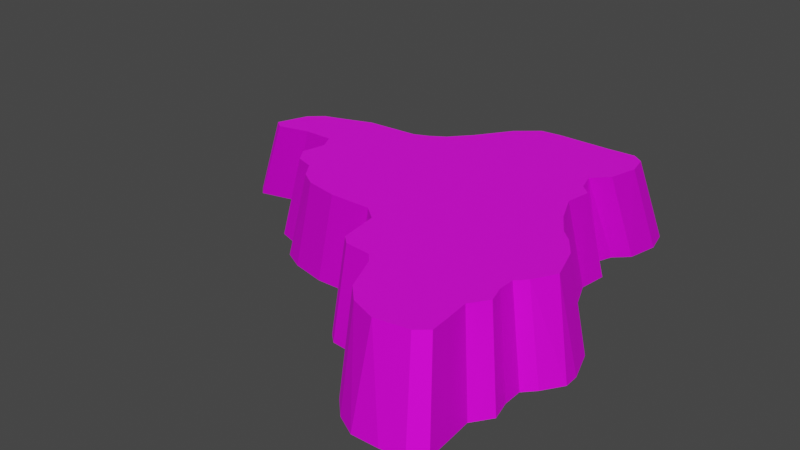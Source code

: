 # Source: derry.blend  (saved by Blender 4.1.24; exported with 4.5.12 LTS)
import bpy
from mathutils import Matrix  # noqa: F401  (used for matrix-valued properties, if any)

bpy.ops.wm.read_factory_settings(use_empty=True)
scene = bpy.context.scene
scene.name = 'Scene'

# ---- images (referenced by path relative to the original .blend; pixels are not part of the script)
import os
ASSET_DIR = os.environ.get("B2B_ASSET_DIR", "")  # directory of the original .blend (textures are referenced by path, not embedded)
HERE = os.path.dirname(os.path.abspath(__file__))  # packed textures are extracted next to this script under _unpacked/

def load_image(name, relpath, width, height, colorspace="sRGB"):
    """Load a texture the original file referenced (path relative to the .blend, or extracted next to this script)."""
    p = next((c for c in (os.path.join(HERE, relpath), os.path.join(ASSET_DIR, relpath)) if relpath and os.path.exists(c)), "")
    if p:
        img = bpy.data.images.load(p, check_existing=True)
        img.name = name
    else:  # same state as the original file: an image datablock whose file is absent (Cycles renders it pink)
        img = bpy.data.images.new(name, width, height)
        img.source = "FILE"
        img.filepath = "//" + (relpath or name)
    img.colorspace_settings.name = colorspace
    return img
img_icefloor_png = load_image('Icefloor.png', 'Icefloor.png', 1024, 1024, 'sRGB')
img_diffuse7_png = load_image('diffuse7.png', 'diffuse7.png', 1024, 1024, 'sRGB')

# ---- materials (node trees are filled in below, after node groups)
mat_sleet = bpy.data.materials.new('Sleet')
mat_sleet.alpha_threshold = 0.0
mat_sleet.use_transparent_shadow = False
mat_sleet.roughness = 0.5
mat_sleet.line_color = (0.0, 0.0, 0.0, 1.0)
mat_snow = bpy.data.materials.new('Snow')
mat_snow.use_transparent_shadow = False

# ---- material node trees
mat_sleet.use_nodes = True; mat_sleet.node_tree.nodes.clear()
_N = mat_sleet.node_tree.nodes; _L = mat_sleet.node_tree.links
n0 = _N.new('ShaderNodeOutputMaterial'); n0.name = 'Material Output'; n0.location = (300, 300)
n1 = _N.new('ShaderNodeBsdfPrincipled'); n1.name = 'Principled BSDF'; n1.location = (10, 300)
n1.inputs[1].default_value = 0.7692
n1.inputs[2].default_value = 0.8077
n1.inputs[3].default_value = 1.45
n2 = _N.new('ShaderNodeTexImage'); n2.name = 'Image Texture'; n2.location = (-280, 280)
n2.image = img_icefloor_png
_L.new(n1.outputs[0], n0.inputs[0])
_L.new(n2.outputs[0], n1.inputs[0])
n0.is_active_output = True
mat_snow.use_nodes = True; mat_snow.node_tree.nodes.clear()
_N = mat_snow.node_tree.nodes; _L = mat_snow.node_tree.links
n0 = _N.new('ShaderNodeBsdfPrincipled'); n0.name = 'Principled BSDF'; n0.location = (10, 300)
n0.inputs[3].default_value = 1.45
n1 = _N.new('ShaderNodeOutputMaterial'); n1.name = 'Material Output'; n1.location = (300, 300)
n2 = _N.new('ShaderNodeTexImage'); n2.name = 'Image Texture'; n2.location = (-280, 280)
n2.image = img_diffuse7_png
_L.new(n0.outputs[0], n1.inputs[0])
_L.new(n2.outputs[0], n0.inputs[0])
n1.is_active_output = True

# ---- world
world_world = bpy.data.worlds.new('World'); scene.world = world_world
world_world.use_nodes = True; world_world.node_tree.nodes.clear()
_N = world_world.node_tree.nodes; _L = world_world.node_tree.links
n0 = _N.new('ShaderNodeOutputWorld'); n0.name = 'World Output'; n0.location = (300, 300)
n1 = _N.new('ShaderNodeBackground'); n1.name = 'Background'; n1.location = (10, 300)
n1.inputs[0].default_value = (0.05088, 0.05088, 0.05088, 1.0)
_L.new(n1.outputs[0], n0.inputs[0])
n0.is_active_output = True
world_world.color = (0.05088, 0.05088, 0.05088)
world_world.use_sun_shadow = False
world_world.sun_shadow_jitter_overblur = 0.0

# ---- meshes
me_mesh_002 = bpy.data.meshes.new('Mesh.002')
me_mesh_002.from_pydata([(-112.3, 11.85, 4.926e-05), (-96.31, 15.9, 0.0004119), (-81.19, 15.82, 0.0005116), (-77.84, 8.074, 0.0005526), (-80.4, -3.594, 0.0002931), (-75.47, -10.87, 5.536e-05), (-66.76, -13.7, 0.0002581), (-60.37, -22.66, 0.0001625), (-51.42, -27.2, 0.0007132), (-36.29, -30.44, 0.0002023), (-25.64, -30.15, 0.0001158), (-15.9, -30.03, 6.182e-05), (-9.841, -33.82, 7.441e-05), (-7.036, -39.74, 0.0001464), (-5.157, -56.1, 0.0003594), (-1.039, -59.89, 6.441e-05), (12.08, -60.94, 0.0003762), (16.91, -66.76, 0.0005061), (23.89, -83.84, 0.0003613), (30.89, -90.91, 3.953e-05), (39.72, -95.66, 0.0002776), (51.24, -95.43, 3.368e-05), (60.99, -93.8, 0.0003786), (66.73, -88.82, 0.0001209), (65.96, -78.68, 0.0006373), (64.98, -66.92, 0.0002394), (70.66, -58.9, 6.395e-05), (68.56, -50.36, 0.0002588), (68.43, -42.06, 9.901e-05), (73.0, -37.2, 0.0002744), (78.74, -28.58, 0.0001114), (78.51, -22.04, 0.0001002), (73.83, -8.682, 0.0001412), (67.14, 0.4991, 0.0003124), (61.5, 5.549, 0.0004103), (54.22, 16.72, 7.102e-05), (51.17, 24.33, 4.589e-05), (47.81, 32.31, 0.0003308), (49.45, 44.53, 6.755e-05), (44.36, 48.8, 0.000252), (41.58, 55.09, 4.363e-05), (43.88, 61.08, 0.0001639), (50.13, 66.96, 0.0002255), (53.09, 80.17, 0.0002899), (50.4, 90.86, 0.0002601), (44.16, 94.24, 0.0001729), (30.43, 92.98, 0.0003095), (4.103, 92.87, 0.000233), (-6.139, 91.71, 9.483e-05), (-17.17, 82.28, 0.0008737), (-27.48, 67.9, 0.0007713), (-38.33, 55.08, 0.0003248), (-45.34, 50.5, 4.253e-05), (-52.82, 47.19, 0.0001585), (-79.37, 45.36, 0.0005691), (-102.9, 37.38, 0.0004209), (-110.6, 30.44, 0.0001715), (-116.3, 15.77, 0.0002855), (-97.21, 10.52, 37.76), (-83.54, 14.02, 37.76), (-70.75, 14.03, 37.76), (-67.52, 7.647, 37.76), (-69.81, -2.869, 37.76), (-65.52, -9.219, 37.76), (-57.59, -11.83, 37.76), (-52.73, -18.95, 37.76), (-45.87, -23.27, 37.76), (-31.74, -26.03, 37.76), (-22.39, -25.97, 37.76), (-13.48, -25.91, 37.76), (-7.006, -31.16, 37.76), (-4.598, -48.42, 37.76), (-0.832, -51.79, 37.76), (10.61, -52.8, 37.76), (14.25, -57.13, 37.76), (20.65, -72.5, 37.76), (27.24, -79.18, 37.76), (38.64, -83.49, 37.77), (52.82, -81.16, 37.76), (57.85, -76.85, 37.76), (57.23, -68.24, 37.76), (56.25, -58.02, 37.76), (61.5, -50.43, 37.76), (59.25, -43.0, 37.76), (59.41, -36.13, 37.76), (63.44, -31.87, 37.76), (68.93, -22.26, 37.77), (64.01, -7.317, 37.76), (58.19, 0.6655, 37.76), (53.32, 5.02, 37.76), (46.96, 14.77, 37.76), (41.39, 27.41, 37.76), (43.13, 38.28, 37.76), (38.48, 42.49, 37.76), (36.2, 50.44, 37.77), (42.86, 57.15, 37.77), (46.01, 69.46, 37.76), (43.96, 78.38, 37.76), (39.35, 81.69, 37.76), (27.26, 81.03, 37.76), (3.443, 80.82, 37.76), (-5.317, 79.81, 37.76), (-14.81, 71.76, 37.77), (-25.06, 57.23, 37.77), (-33.24, 47.99, 37.76), (-39.47, 43.95, 37.76), (-45.88, 41.14, 37.76), (-68.77, 39.58, 37.76), (-82.58, 34.52, 37.76), (-89.93, 32.13, 37.76), (-96.0, 26.63, 37.76), (-101.1, 13.4, 37.76)], [], [(44, 98, 97), (26, 82, 25), (8, 66, 7), (27, 82, 26), (46, 99, 45), (9, 67, 8), (28, 83, 27), (29, 85, 84), (10, 68, 9), (47, 99, 46), (11, 69, 10), (48, 101, 47), (30, 86, 85), (12, 70, 69), (49, 102, 48), (31, 86, 30), (13, 71, 70), (32, 87, 31), (50, 103, 49), (33, 88, 32), (51, 103, 50), (15, 72, 71), (16, 73, 72), (52, 105, 104), (53, 106, 105), (35, 90, 34), (17, 75, 74), (36, 91, 90), (1, 58, 0), (54, 107, 106), (37, 92, 91), (54, 108, 107), (39, 93, 38), (20, 77, 76), (55, 109, 108), (3, 61, 2), (55, 110, 109), (21, 78, 77), (3, 62, 61), (41, 95, 94), (23, 79, 22), (5, 63, 4), (24, 79, 23), (42, 96, 95), (43, 97, 96), (7, 64, 6), (25, 81, 24), (18, 17, 25), (88, 34, 89), (108, 109, 59), (7, 66, 65), (25, 82, 81), (44, 45, 98), (45, 99, 98), (27, 83, 82), (8, 67, 66), (28, 84, 83), (28, 29, 84), (9, 68, 67), (47, 100, 99), (10, 69, 68), (47, 101, 100), (29, 30, 85), (11, 12, 69), (48, 102, 101), (12, 13, 70), (31, 87, 86), (13, 14, 71), (49, 103, 102), (32, 88, 87), (14, 15, 71), (51, 104, 103), (15, 16, 72), (74, 16, 17), (51, 52, 104), (76, 18, 19), (52, 53, 105), (34, 90, 89), (17, 18, 75), (35, 36, 90), (1, 59, 58), (53, 54, 106), (36, 37, 91), (59, 2, 60), (37, 38, 92), (94, 39, 40), (54, 55, 108), (38, 93, 92), (19, 20, 76), (2, 61, 60), (20, 21, 77), (55, 56, 110), (111, 56, 57), (21, 22, 78), (40, 41, 94), (3, 4, 62), (63, 6, 64), (41, 42, 95), (22, 79, 78), (4, 63, 62), (24, 80, 79), (111, 0, 58), (42, 43, 96), (43, 44, 97), (7, 65, 64), (24, 81, 80), (45, 44, 43), (43, 42, 46), (42, 41, 46), (45, 43, 46), (48, 47, 49), (47, 46, 41), (49, 47, 40), (41, 40, 47), (50, 49, 40), (51, 50, 39), (50, 40, 39), (39, 38, 37), (52, 51, 11), (51, 39, 37), (37, 36, 11), (36, 35, 12), (11, 36, 12), (51, 37, 11), (55, 54, 2), (54, 53, 2), (53, 52, 9), (52, 11, 10), (56, 55, 1), (0, 57, 56), (1, 0, 56), (55, 2, 1), (2, 53, 3), (34, 33, 28), (33, 32, 28), (35, 34, 12), (5, 4, 3), (3, 53, 6), (52, 10, 9), (6, 5, 3), (32, 31, 29), (28, 32, 29), (31, 30, 29), (7, 6, 8), (9, 8, 6), (6, 53, 9), (34, 28, 13), (12, 34, 13), (27, 26, 25), (28, 27, 17), (13, 28, 16), (25, 24, 19), (24, 23, 22), (27, 25, 17), (15, 14, 16), (14, 13, 16), (16, 28, 17), (24, 22, 21), (21, 20, 24), (24, 20, 19), (19, 18, 25), (88, 33, 34), (86, 87, 85), (87, 88, 84), (87, 84, 85), (88, 89, 84), (81, 82, 83), (81, 83, 74), (83, 84, 74), (74, 84, 73), (79, 80, 78), (80, 81, 76), (77, 80, 76), (77, 78, 80), (75, 76, 81), (74, 75, 81), (84, 89, 70), (73, 84, 70), (89, 90, 70), (71, 72, 73), (90, 91, 69), (91, 92, 93), (94, 95, 99), (95, 96, 99), (91, 93, 103), (93, 94, 103), (91, 103, 104), (70, 90, 69), (70, 71, 73), (96, 97, 98), (69, 91, 104), (96, 98, 99), (99, 100, 94), (100, 101, 102), (68, 69, 105), (105, 69, 104), (66, 67, 64), (67, 68, 105), (64, 67, 106), (64, 65, 66), (62, 63, 61), (63, 64, 61), (100, 102, 94), (102, 103, 94), (67, 105, 106), (60, 61, 106), (61, 64, 106), (111, 58, 110), (58, 59, 110), (59, 60, 108), (109, 110, 59), (106, 107, 60), (107, 108, 60), (74, 73, 16), (76, 75, 18), (59, 1, 2), (94, 93, 39), (111, 110, 56), (63, 5, 6), (111, 57, 0)])
me_mesh_002.polygons.foreach_set('material_index', [0, 0, 0, 0, 0, 0, 0, 0, 0, 0, 0, 0, 0, 0, 0, 0, 0, 0, 0, 0, 0, 0, 0, 0, 0, 0, 0, 0, 0, 0, 0, 0, 0, 0, 0, 0, 0, 0, 0, 0, 0, 0, 0, 0, 0, 0, 0, 0, 0, 1, 0, 0, 0, 0, 0, 0, 0, 0, 0, 0, 0, 0, 0, 0, 0, 0, 0, 0, 0, 0, 0, 0, 0, 0, 0, 0, 0, 0, 0, 0, 0, 0, 0, 0, 0, 0, 0, 0, 0, 0, 0, 0, 0, 0, 0, 0, 0, 0, 0, 0, 0, 0, 0, 0, 0, 0, 0, 0, 0, 0, 0, 0, 0, 0, 0, 0, 0, 0, 0, 0, 0, 0, 0, 0, 0, 0, 0, 0, 0, 0, 0, 0, 0, 0, 0, 0, 0, 0, 0, 0, 0, 0, 0, 0, 0, 0, 0, 0, 0, 0, 0, 0, 0, 0, 0, 0, 0, 0, 0, 0, 0, 0, 1, 1, 1, 1, 1, 1, 1, 1, 1, 1, 1, 1, 1, 1, 1, 1, 1, 1, 1, 1, 1, 1, 1, 1, 1, 1, 1, 1, 1, 1, 1, 1, 1, 1, 1, 1, 1, 1, 1, 1, 1, 1, 1, 1, 1, 1, 1, 1, 1, 1, 1, 0, 0, 0, 0, 0, 0, 0])
_uv = me_mesh_002.uv_layers.new(name='UVMap')
_uv.uv.foreach_set('vector', [0.7852, 0.2481, 0.8617, 0.175, 0.878, 0.2176, 0.6247, 0.8512, 0.7234, 0.9545, 0.5992, 0.8704, 0.2126, 0.4723, 0.08396, 0.566, 0.1897, 0.4374, 0.6372, 0.8243, 0.7234, 0.9545, 0.6247, 0.8512, 0.7475, 0.2152, 0.819, 0.1109, 0.7764, 0.235, 0.2632, 0.5174, 0.1389, 0.6328, 0.2126, 0.4723, 0.6641, 0.8039, 0.7634, 0.9309, 0.6372, 0.8243, 0.6913, 0.7961, 0.8202, 0.8762, 0.7942, 0.9065, 0.3033, 0.5411, 0.1713, 0.6682, 0.2632, 0.5174, 0.6734, 0.1703, 0.819, 0.1109, 0.7475, 0.2152, 0.348, 0.5783, 0.1989, 0.6987, 0.3033, 0.5411, 0.638, 0.1599, 0.669, 0.02749, 0.6734, 0.1703, 0.726, 0.7763, 0.857, 0.8163, 0.8202, 0.8762, 0.3764, 0.6178, 0.2231, 0.7232, 0.1989, 0.6987, 0.5853, 0.1678, 0.5982, 0.01496, 0.638, 0.1599, 0.7376, 0.7541, 0.857, 0.8163, 0.726, 0.7763, 0.3926, 0.6551, 0.2677, 0.7826, 0.2231, 0.7232, 0.7432, 0.6965, 0.8928, 0.7271, 0.7376, 0.7541, 0.5182, 0.1883, 0.5068, 0.005777, 0.5853, 0.1678, 0.7375, 0.6499, 0.9052, 0.6703, 0.7432, 0.6965, 0.4353, 0.1939, 0.5068, 0.005777, 0.5182, 0.1883, 0.3944, 0.732, 0.2802, 0.8043, 0.2677, 0.7826, 0.4261, 0.7683, 0.3056, 0.8454, 0.2802, 0.8043, 0.393, 0.1901, 0.4125, 0.0006522, 0.4474, 0.001859, 0.3478, 0.1794, 0.3799, 0.0003449, 0.4125, 0.0006522, 0.7234, 0.5526, 0.914, 0.5664, 0.7286, 0.6158, 0.4452, 0.7963, 0.3717, 0.921, 0.321, 0.8668, 0.7254, 0.5143, 0.9146, 0.4959, 0.914, 0.5664, 0.1258, 0.1718, 0.03051, 0.137, 0.09669, 0.1239, 0.235, 0.1439, 0.2692, 0.001134, 0.3799, 0.0003449, 0.7256, 0.4686, 0.9118, 0.4418, 0.9146, 0.4959, 0.235, 0.1439, 0.1921, 0.0116, 0.2692, 0.001134, 0.7418, 0.396, 0.914, 0.4099, 0.7436, 0.4209, 0.4948, 0.8998, 0.4653, 0.9843, 0.4139, 0.9578, 0.1589, 0.1238, 0.1551, 0.02257, 0.1921, 0.0116, 0.1735, 0.2845, 0.00129, 0.3155, 0.1628, 0.2357, 0.1589, 0.1238, 0.1045, 0.04833, 0.1551, 0.02257, 0.5205, 0.9116, 0.5393, 0.9995, 0.4653, 0.9843, 0.1735, 0.2845, 0.01117, 0.3763, 0.00129, 0.3155, 0.7486, 0.3271, 0.904, 0.3178, 0.9117, 0.3671, 0.5575, 0.9094, 0.5796, 0.9982, 0.5425, 0.9131, 0.1593, 0.3612, 0.02003, 0.4215, 0.1571, 0.3302, 0.5728, 0.8925, 0.5796, 0.9982, 0.5575, 0.9094, 0.7707, 0.3075, 0.8913, 0.2647, 0.904, 0.3178, 0.7847, 0.2742, 0.878, 0.2176, 0.8913, 0.2647, 0.1897, 0.4374, 0.03298, 0.4714, 0.177, 0.392, 0.5992, 0.8704, 0.6767, 0.9804, 0.5728, 0.8925, 0.4676, 0.8547, 0.4452, 0.7963, 0.5992, 0.8704, 0.9052, 0.6703, 0.7286, 0.6158, 0.91, 0.6305, 0.2531, 0.9665, 0.2116, 0.9901, 0.1379, 0.9059, 0.1897, 0.4374, 0.08396, 0.566, 0.0578, 0.5242, 0.5992, 0.8704, 0.7234, 0.9545, 0.6767, 0.9804, 0.7852, 0.2481, 0.7764, 0.235, 0.8617, 0.175, 0.7764, 0.235, 0.819, 0.1109, 0.8617, 0.175, 0.6372, 0.8243, 0.7634, 0.9309, 0.7234, 0.9545, 0.2126, 0.4723, 0.1389, 0.6328, 0.08404, 0.6263, 0.6641, 0.8039, 0.7942, 0.9065, 0.7634, 0.9309, 0.6641, 0.8039, 0.6913, 0.7961, 0.7942, 0.9065, 0.2632, 0.5174, 0.1713, 0.6682, 0.1389, 0.6328, 0.6734, 0.1703, 0.7186, 0.04296, 0.819, 0.1109, 0.3033, 0.5411, 0.1989, 0.6987, 0.1713, 0.6682, 0.6734, 0.1703, 0.669, 0.02749, 0.7186, 0.04296, 0.6913, 0.7961, 0.726, 0.7763, 0.8202, 0.8762, 0.348, 0.5783, 0.3764, 0.6178, 0.1989, 0.6987, 0.638, 0.1599, 0.5982, 0.01496, 0.669, 0.02749, 0.3764, 0.6178, 0.3926, 0.6551, 0.2231, 0.7232, 0.7376, 0.7541, 0.8928, 0.7271, 0.857, 0.8163, 0.3926, 0.6551, 0.3922, 0.7159, 0.2677, 0.7826, 0.5853, 0.1678, 0.5068, 0.005777, 0.5982, 0.01496, 0.7432, 0.6965, 0.9052, 0.6703, 0.8928, 0.7271, 0.3922, 0.7159, 0.3944, 0.732, 0.2677, 0.7826, 0.4353, 0.1939, 0.4474, 0.001859, 0.5068, 0.005777, 0.3944, 0.732, 0.4261, 0.7683, 0.2802, 0.8043, 0.321, 0.8668, 0.4261, 0.7683, 0.4452, 0.7963, 0.4353, 0.1939, 0.393, 0.1901, 0.4474, 0.001859, 0.4139, 0.9578, 0.4676, 0.8547, 0.4787, 0.8793, 0.393, 0.1901, 0.3478, 0.1794, 0.4125, 0.0006522, 0.7286, 0.6158, 0.914, 0.5664, 0.91, 0.6305, 0.4452, 0.7963, 0.4676, 0.8547, 0.3717, 0.921, 0.7234, 0.5526, 0.7254, 0.5143, 0.914, 0.5664, 0.1258, 0.1718, 0.01166, 0.2088, 0.03051, 0.137, 0.3478, 0.1794, 0.235, 0.1439, 0.3799, 0.0003449, 0.7254, 0.5143, 0.7256, 0.4686, 0.9146, 0.4959, 0.01166, 0.2088, 0.1628, 0.2357, 0.003049, 0.2746, 0.7256, 0.4686, 0.7436, 0.4209, 0.9118, 0.4418, 0.9117, 0.3671, 0.7418, 0.396, 0.7373, 0.3618, 0.235, 0.1439, 0.1589, 0.1238, 0.1921, 0.0116, 0.7436, 0.4209, 0.914, 0.4099, 0.9118, 0.4418, 0.4787, 0.8793, 0.4948, 0.8998, 0.4139, 0.9578, 0.1628, 0.2357, 0.00129, 0.3155, 0.003049, 0.2746, 0.4948, 0.8998, 0.5205, 0.9116, 0.4653, 0.9843, 0.1589, 0.1238, 0.1346, 0.1178, 0.1045, 0.04833, 0.04778, 0.1064, 0.1346, 0.1178, 0.1023, 0.1145, 0.5205, 0.9116, 0.5425, 0.9131, 0.5393, 0.9995, 0.7373, 0.3618, 0.7486, 0.3271, 0.9117, 0.3671, 0.1735, 0.2845, 0.1571, 0.3302, 0.01117, 0.3763, 0.02003, 0.4215, 0.177, 0.392, 0.03298, 0.4714, 0.7486, 0.3271, 0.7707, 0.3075, 0.904, 0.3178, 0.5425, 0.9131, 0.5796, 0.9982, 0.5393, 0.9995, 0.1571, 0.3302, 0.02003, 0.4215, 0.01117, 0.3763, 0.5728, 0.8925, 0.6225, 0.9941, 0.5796, 0.9982, 0.04778, 0.1064, 0.09669, 0.1239, 0.03051, 0.137, 0.7707, 0.3075, 0.7847, 0.2742, 0.8913, 0.2647, 0.7847, 0.2742, 0.7852, 0.2481, 0.878, 0.2176, 0.1897, 0.4374, 0.0578, 0.5242, 0.03298, 0.4714, 0.5728, 0.8925, 0.6767, 0.9804, 0.6225, 0.9941, 0.7764, 0.235, 0.7852, 0.2481, 0.7847, 0.2742, 0.7847, 0.2742, 0.7707, 0.3075, 0.7475, 0.2152, 0.7707, 0.3075, 0.7486, 0.3271, 0.7475, 0.2152, 0.7764, 0.235, 0.7847, 0.2742, 0.7475, 0.2152, 0.638, 0.1599, 0.6734, 0.1703, 0.5853, 0.1678, 0.6734, 0.1703, 0.7475, 0.2152, 0.7486, 0.3271, 0.5853, 0.1678, 0.6734, 0.1703, 0.7373, 0.3618, 0.7486, 0.3271, 0.7373, 0.3618, 0.6734, 0.1703, 0.5182, 0.1883, 0.5853, 0.1678, 0.7373, 0.3618, 0.4353, 0.1939, 0.5182, 0.1883, 0.7418, 0.396, 0.5182, 0.1883, 0.7373, 0.3618, 0.7418, 0.396, 0.7418, 0.396, 0.7436, 0.4209, 0.7256, 0.4686, 0.393, 0.1901, 0.4353, 0.1939, 0.348, 0.5783, 0.4353, 0.1939, 0.7418, 0.396, 0.7256, 0.4686, 0.7256, 0.4686, 0.7254, 0.5143, 0.348, 0.5783, 0.7254, 0.5143, 0.7234, 0.5526, 0.3764, 0.6178, 0.348, 0.5783, 0.7254, 0.5143, 0.3764, 0.6178, 0.4353, 0.1939, 0.7256, 0.4686, 0.348, 0.5783, 0.1589, 0.1238, 0.235, 0.1439, 0.1628, 0.2357, 0.235, 0.1439, 0.3478, 0.1794, 0.1628, 0.2357, 0.3478, 0.1794, 0.393, 0.1901, 0.2632, 0.5174, 0.393, 0.1901, 0.348, 0.5783, 0.3033, 0.5411, 0.1346, 0.1178, 0.1589, 0.1238, 0.1258, 0.1718, 0.09669, 0.1239, 0.1023, 0.1145, 0.1346, 0.1178, 0.1258, 0.1718, 0.09669, 0.1239, 0.1346, 0.1178, 0.1589, 0.1238, 0.1628, 0.2357, 0.1258, 0.1718, 0.1628, 0.2357, 0.3478, 0.1794, 0.1735, 0.2845, 0.7286, 0.6158, 0.7375, 0.6499, 0.6641, 0.8039, 0.7375, 0.6499, 0.7432, 0.6965, 0.6641, 0.8039, 0.7234, 0.5526, 0.7286, 0.6158, 0.3764, 0.6178, 0.1593, 0.3612, 0.1571, 0.3302, 0.1735, 0.2845, 0.1735, 0.2845, 0.3478, 0.1794, 0.177, 0.392, 0.393, 0.1901, 0.3033, 0.5411, 0.2632, 0.5174, 0.177, 0.392, 0.1593, 0.3612, 0.1735, 0.2845, 0.7432, 0.6965, 0.7376, 0.7541, 0.6913, 0.7961, 0.6641, 0.8039, 0.7432, 0.6965, 0.6913, 0.7961, 0.7376, 0.7541, 0.726, 0.7763, 0.6913, 0.7961, 0.1897, 0.4374, 0.177, 0.392, 0.2126, 0.4723, 0.2632, 0.5174, 0.2126, 0.4723, 0.177, 0.392, 0.177, 0.392, 0.3478, 0.1794, 0.2632, 0.5174, 0.7286, 0.6158, 0.6641, 0.8039, 0.3926, 0.6551, 0.3764, 0.6178, 0.7286, 0.6158, 0.3926, 0.6551, 0.6372, 0.8243, 0.6247, 0.8512, 0.5992, 0.8704, 0.6641, 0.8039, 0.6372, 0.8243, 0.4452, 0.7963, 0.3926, 0.6551, 0.6641, 0.8039, 0.4261, 0.7683, 0.5992, 0.8704, 0.5728, 0.8925, 0.4787, 0.8793, 0.5728, 0.8925, 0.5575, 0.9094, 0.5425, 0.9131, 0.6372, 0.8243, 0.5992, 0.8704, 0.4452, 0.7963, 0.3944, 0.732, 0.3922, 0.7159, 0.4261, 0.7683, 0.3922, 0.7159, 0.3926, 0.6551, 0.4261, 0.7683, 0.4261, 0.7683, 0.6641, 0.8039, 0.4452, 0.7963, 0.5728, 0.8925, 0.5425, 0.9131, 0.5205, 0.9116, 0.5205, 0.9116, 0.4948, 0.8998, 0.5728, 0.8925, 0.5728, 0.8925, 0.4948, 0.8998, 0.4787, 0.8793, 0.4787, 0.8793, 0.4676, 0.8547, 0.5992, 0.8704, 0.9052, 0.6703, 0.7375, 0.6499, 0.7286, 0.6158, 0.5146, 0.1209, 0.5794, 0.184, 0.446, 0.1123, 0.5794, 0.184, 0.6012, 0.2332, 0.4073, 0.1155, 0.5794, 0.184, 0.4073, 0.1155, 0.446, 0.1123, 0.6012, 0.2332, 0.6087, 0.2691, 0.4073, 0.1155, 0.2772, 0.06135, 0.3353, 0.06647, 0.369, 0.09618, 0.2772, 0.06135, 0.369, 0.09618, 0.1237, 0.2509, 0.369, 0.09618, 0.4073, 0.1155, 0.1237, 0.2509, 0.1237, 0.2509, 0.4073, 0.1155, 0.1318, 0.2806, 0.181, 0.001108, 0.2255, 0.02842, 0.141, 0.01043, 0.2255, 0.02842, 0.2772, 0.06135, 0.05608, 0.1266, 0.07789, 0.0659, 0.2255, 0.02842, 0.05608, 0.1266, 0.07789, 0.0659, 0.141, 0.01043, 0.2255, 0.02842, 0.06815, 0.1748, 0.05608, 0.1266, 0.2772, 0.06135, 0.1237, 0.2509, 0.06815, 0.1748, 0.2772, 0.06135, 0.4073, 0.1155, 0.6087, 0.2691, 0.1836, 0.426, 0.1318, 0.2806, 0.4073, 0.1155, 0.1836, 0.426, 0.6087, 0.2691, 0.6369, 0.3285, 0.1836, 0.426, 0.1062, 0.3598, 0.09934, 0.3356, 0.1318, 0.2806, 0.6369, 0.3285, 0.6904, 0.3925, 0.1889, 0.4723, 0.6904, 0.3925, 0.7503, 0.423, 0.7596, 0.4539, 0.7945, 0.4864, 0.8546, 0.4853, 0.9248, 0.6246, 0.8546, 0.4853, 0.9319, 0.5073, 0.9248, 0.6246, 0.6904, 0.3925, 0.7596, 0.4539, 0.5976, 0.7817, 0.7596, 0.4539, 0.7945, 0.4864, 0.5976, 0.7817, 0.6904, 0.3925, 0.5976, 0.7817, 0.5151, 0.7915, 0.1836, 0.426, 0.6369, 0.3285, 0.1889, 0.4723, 0.1836, 0.426, 0.1062, 0.3598, 0.1318, 0.2806, 0.9319, 0.5073, 0.9722, 0.5431, 0.9725, 0.5728, 0.1889, 0.4723, 0.6904, 0.3925, 0.5151, 0.7915, 0.9319, 0.5073, 0.9725, 0.5728, 0.9248, 0.6246, 0.9248, 0.6246, 0.8327, 0.7283, 0.7945, 0.4864, 0.8327, 0.7283, 0.7934, 0.7627, 0.7148, 0.7797, 0.1567, 0.5146, 0.1889, 0.4723, 0.4685, 0.8066, 0.4685, 0.8066, 0.1889, 0.4723, 0.5151, 0.7915, 0.08404, 0.6263, 0.1217, 0.5557, 0.0943, 0.713, 0.1217, 0.5557, 0.1567, 0.5146, 0.4685, 0.8066, 0.0943, 0.713, 0.1217, 0.5557, 0.4293, 0.8274, 0.0943, 0.713, 0.07919, 0.6691, 0.08404, 0.6263, 0.1031, 0.7924, 0.08363, 0.7561, 0.1631, 0.8199, 0.08363, 0.7561, 0.0943, 0.713, 0.1631, 0.8199, 0.8327, 0.7283, 0.7148, 0.7797, 0.7945, 0.4864, 0.7148, 0.7797, 0.5976, 0.7817, 0.7945, 0.4864, 0.1217, 0.5557, 0.4685, 0.8066, 0.4293, 0.8274, 0.1843, 0.8505, 0.1631, 0.8199, 0.4293, 0.8274, 0.1631, 0.8199, 0.0943, 0.713, 0.4293, 0.8274, 0.06954, 0.9803, 0.0686, 0.956, 0.1592, 0.999, 0.0686, 0.956, 0.1379, 0.9059, 0.1592, 0.999, 0.1379, 0.9059, 0.1843, 0.8505, 0.2531, 0.9665, 0.2116, 0.9901, 0.1592, 0.999, 0.1379, 0.9059, 0.4293, 0.8274, 0.3303, 0.9195, 0.1843, 0.8505, 0.3303, 0.9195, 0.2531, 0.9665, 0.1843, 0.8505, 0.321, 0.8668, 0.3056, 0.8454, 0.4261, 0.7683, 0.4139, 0.9578, 0.3717, 0.921, 0.4676, 0.8547, 0.01166, 0.2088, 0.1258, 0.1718, 0.1628, 0.2357, 0.9117, 0.3671, 0.914, 0.4099, 0.7418, 0.396, 0.04778, 0.1064, 0.1045, 0.04833, 0.1346, 0.1178, 0.02003, 0.4215, 0.1593, 0.3612, 0.177, 0.392, 0.04778, 0.1064, 0.1023, 0.1145, 0.09669, 0.1239])
me_mesh_002.materials.append(mat_sleet)
me_mesh_002.materials.append(mat_snow)
me_mesh_002.update()

# ---- objects
ob_derr_col = bpy.data.objects.new('derr-col', me_mesh_002)

# ---- transforms, parenting, visibility, modifiers, constraints
ob_derr_col.location = (0.0, 0.0, 0.0)

# ---- collection membership
scene.collection.objects.link(ob_derr_col)

# ---- scene / render settings (as saved in the file)
scene.frame_start = 1; scene.frame_end = 250; scene.frame_set(1)
scene.render.engine = 'BLENDER_EEVEE_NEXT'
scene.cycles.sampling_pattern = 'TABULATED_SOBOL'
scene.eevee.ray_tracing_options.trace_max_roughness = 0.0
scene.view_settings.view_transform = 'Filmic'
bpy.context.view_layer.update()

# ---- added for rendering (the .blend has no active camera and no usable light): camera, sun
cam_auto = bpy.data.cameras.new('AutoCamera')
cam_auto.lens = 50.0
cam_auto.sensor_width = 36.0
cam_auto.clip_end = 4462.71
ob_auto_camera = bpy.data.objects.new('AutoCamera', cam_auto)
scene.collection.objects.link(ob_auto_camera)
ob_auto_camera.location = (235.503, -305.85, 222.312)
ob_auto_camera.rotation_euler = (1.09748, -7.21219e-08, 0.694738)
scene.camera = ob_auto_camera
light_auto_sun = bpy.data.lights.new('AutoSun', 'SUN')
light_auto_sun.energy = 3.0
light_auto_sun.angle = 0.0523599
ob_auto_sun = bpy.data.objects.new('AutoSun', light_auto_sun)
scene.collection.objects.link(ob_auto_sun)
ob_auto_sun.rotation_euler = (0.872665, 0.174533, 0.523599)
bpy.context.view_layer.update()
